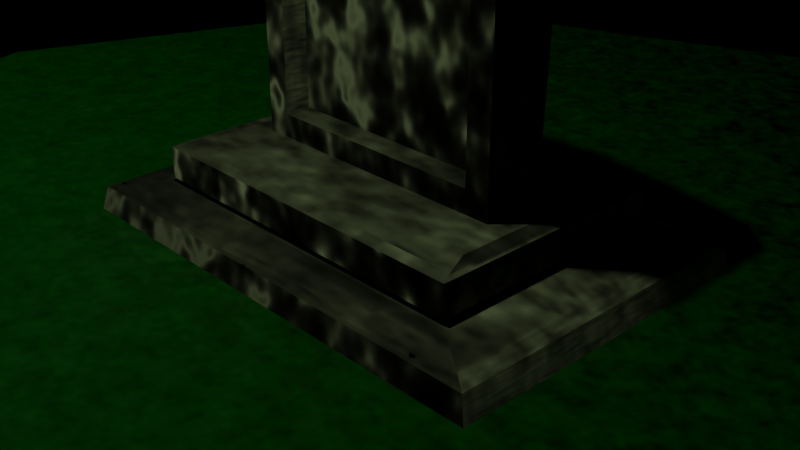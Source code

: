 # Source: Gravestone.blend  (saved by Blender 3.1.7; exported with 4.5.12 LTS)
import bpy
from mathutils import Matrix  # noqa: F401  (used for matrix-valued properties, if any)

bpy.ops.wm.read_factory_settings(use_empty=True)
scene = bpy.context.scene
scene.name = 'Scene'

# ---- collections
col_collection = bpy.data.collections.new('Collection'); scene.collection.children.link(col_collection)

# ---- images (referenced by path relative to the original .blend; pixels are not part of the script)
import os
ASSET_DIR = os.environ.get("B2B_ASSET_DIR", "")  # directory of the original .blend (textures are referenced by path, not embedded)
HERE = os.path.dirname(os.path.abspath(__file__))  # packed textures are extracted next to this script under _unpacked/

def load_image(name, relpath, width, height, colorspace="sRGB"):
    """Load a texture the original file referenced (path relative to the .blend, or extracted next to this script)."""
    p = next((c for c in (os.path.join(HERE, relpath), os.path.join(ASSET_DIR, relpath)) if relpath and os.path.exists(c)), "")
    if p:
        img = bpy.data.images.load(p, check_existing=True)
        img.name = name
    else:  # same state as the original file: an image datablock whose file is absent (Cycles renders it pink)
        img = bpy.data.images.new(name, width, height)
        img.source = "FILE"
        img.filepath = "//" + (relpath or name)
    img.colorspace_settings.name = colorspace
    return img
img_360_f_97797101_d6rqbz7z8bfcp7gprmaro4flilqllhwo_jpg = load_image('360_F_97797101_d6RQbZ7Z8bfCp7GPRMarO4FlilqLLhwo.jpg', '_unpacked/360_F_97797101_d6RQbZ7Z8bfCp7GPRMarO4FlilqLLhwo.4a87228c.png', 540, 360, 'sRGB')

# ---- materials (node trees are filled in below, after node groups)
mat_material = bpy.data.materials.new('Material')
mat_material.alpha_threshold = 0.0
mat_material.use_transparent_shadow = False
mat_material.line_color = (0.0, 0.0, 0.0, 1.0)
mat_material_001 = bpy.data.materials.new('Material.001')
mat_material_001.use_transparent_shadow = False

# ---- material node trees
mat_material.use_nodes = True; mat_material.node_tree.nodes.clear()
_N = mat_material.node_tree.nodes; _L = mat_material.node_tree.links
n0 = _N.new('ShaderNodeOutputMaterial'); n0.name = 'Material Output'; n0.location = (300, 300)
n1 = _N.new('ShaderNodeBsdfPrincipled'); n1.name = 'Principled BSDF'; n1.location = (10, 300)
n1.distribution = 'GGX'
n1.subsurface_method = 'RANDOM_WALK_SKIN'
n1.inputs[2].default_value = 0.4
n1.inputs[3].default_value = 1.45
n1.inputs[27].default_value = (0.0, 0.0, 0.0, 1.0)
n1.inputs[28].default_value = 1.0
n2 = _N.new('ShaderNodeTexImage'); n2.name = 'Image Texture'; n2.location = (-280, 280)
n2.image = img_360_f_97797101_d6rqbz7z8bfcp7gprmaro4flilqllhwo_jpg
n3 = _N.new('ShaderNodeBump'); n3.name = 'Bump'; n3.location = (-237, -211)
n3.inputs[1].default_value = 1.0
n3.inputs[2].default_value = 1.0
n4 = _N.new('ShaderNodeTexNoise'); n4.name = 'Noise Texture'; n4.location = (-440, -230)
n4.inputs[2].default_value = 20.0
n4.inputs[3].default_value = 1.0
_L.new(n1.outputs[0], n0.inputs[0])
_L.new(n2.outputs[0], n1.inputs[0])
_L.new(n3.outputs[0], n1.inputs[5])
_L.new(n4.outputs[1], n3.inputs[4])
n0.is_active_output = True
mat_material_001.use_nodes = True; mat_material_001.node_tree.nodes.clear()
_N = mat_material_001.node_tree.nodes; _L = mat_material_001.node_tree.links
n0 = _N.new('ShaderNodeBsdfPrincipled'); n0.name = 'Principled BSDF'; n0.location = (10, 300)
n0.distribution = 'GGX'
n0.subsurface_method = 'RANDOM_WALK_SKIN'
n0.inputs[0].default_value = (0.0, 0.1845, 0.004104, 1.0)
n0.inputs[3].default_value = 1.45
n0.inputs[27].default_value = (0.0, 0.0, 0.0, 1.0)
n0.inputs[28].default_value = 1.0
n1 = _N.new('ShaderNodeOutputMaterial'); n1.name = 'Material Output'; n1.location = (300, 300)
n2 = _N.new('ShaderNodeTexNoise'); n2.name = 'Noise Texture'; n2.location = (-465, -193)
n2.inputs[2].default_value = 50.0
n2.inputs[4].default_value = 1.0
n3 = _N.new('ShaderNodeBump'); n3.name = 'Bump'; n3.location = (-197, -222)
n3.inputs[1].default_value = 10.0
n3.inputs[2].default_value = 1.0
_L.new(n0.outputs[0], n1.inputs[0])
_L.new(n3.outputs[0], n0.inputs[5])
_L.new(n2.outputs[1], n3.inputs[4])
n1.is_active_output = True

# ---- world
world_world = bpy.data.worlds.new('World'); scene.world = world_world
world_world.use_nodes = True; world_world.node_tree.nodes.clear()
_N = world_world.node_tree.nodes; _L = world_world.node_tree.links
n0 = _N.new('ShaderNodeOutputWorld'); n0.name = 'World Output'; n0.location = (300, 300)
n1 = _N.new('ShaderNodeBackground'); n1.name = 'Background'; n1.location = (10, 300)
n1.inputs[0].default_value = (0.0, 0.0, 0.0, 1.0)
_L.new(n1.outputs[0], n0.inputs[0])
n0.is_active_output = True
world_world.color = (0.05088, 0.05088, 0.05088)
world_world.use_sun_shadow = False
world_world.sun_shadow_jitter_overblur = 0.0

# ---- cameras
cam_camera = bpy.data.cameras.new('Camera')
cam_camera.clip_end = 100.0
cam_camera.ortho_scale = 7.314

# ---- lights
light_light = bpy.data.lights.new('Light', 'POINT')
light_light.color = (0.8048, 1.0, 0.4696)
light_light.transmission_factor = 0.0
light_light.energy = 1000.0
light_light.shadow_soft_size = 0.1
light_light.shadow_maximum_resolution = 0.006
light_light.use_absolute_resolution = True

# ---- meshes
me_cube = bpy.data.meshes.new('Cube')
me_cube.from_pydata([(0.7686, 0.7686, 1.0), (1.048, 1.048, -1.0), (0.7686, -0.7686, 1.0), (1.048, -1.048, -1.0), (-0.7686, 0.7686, 1.0), (-1.048, 1.048, -1.0), (-0.7686, -0.7686, 1.0), (-1.048, -1.048, -1.0), (0.4942, -0.2214, 3.739), (-0.4942, -0.2214, 3.739), (0.6001, -0.2214, 25.99), (-0.6001, -0.2214, 25.99), (0.5311, -0.2214, 27.43), (-0.5311, -0.2214, 27.43), (0.3238, -0.2214, 28.68), (-0.3238, -0.2214, 28.68), (0.02926, -0.2214, 28.94), (-0.02926, -0.2214, 28.94), (0.6001, -0.2214, 2.654), (-0.6001, -0.2214, 2.654), (0.4942, -0.2214, 25.98), (-0.4942, -0.2214, 25.98), (-0.3924, -0.2214, 27.42), (0.3924, -0.2214, 27.42), (0.2028, -0.2214, 28.66), (-0.2028, -0.2214, 28.66), (0.1156, -0.2214, 29.57), (-0.1156, -0.2214, 29.57), (0.4942, -0.05899, 25.98), (-0.4942, -0.05899, 25.98), (0.3924, -0.05899, 27.42), (-0.3924, -0.05899, 27.42), (0.2028, -0.05899, 28.66), (-0.2028, -0.05899, 28.66), (0.4942, -0.05899, 3.739), (-0.4942, -0.05899, 3.739), (0.02926, -0.05899, 28.94), (-0.02926, -0.05899, 28.94), (0.5168, 0.2214, 2.654), (0.6001, 0.1388, 2.654), (0.6244, 0.3003, 2.654), (0.5487, 0.2151, 2.654), (0.5757, 0.1972, 2.654), (0.5938, 0.1704, 2.654), (-0.6001, 0.1388, 2.654), (-0.5168, 0.2214, 2.654), (-0.6244, 0.3003, 2.654), (-0.5938, 0.1704, 2.654), (-0.5757, 0.1972, 2.654), (-0.5487, 0.2151, 2.654), (0.5168, 0.343, 25.99), (0.6001, 0.2604, 25.99), (0.5487, 0.3368, 25.99), (0.5757, 0.3188, 25.99), (0.5938, 0.2921, 25.99), (-0.6001, 0.2604, 25.99), (-0.5168, 0.343, 25.99), (-0.5938, 0.2921, 25.99), (-0.5757, 0.3188, 25.99), (-0.5487, 0.3368, 25.99), (0.4477, 0.343, 27.43), (0.5311, 0.2604, 27.43), (0.4796, 0.3368, 27.43), (0.5067, 0.3188, 27.43), (0.5248, 0.2921, 27.43), (-0.5311, 0.2604, 27.43), (-0.4477, 0.343, 27.43), (-0.5248, 0.2921, 27.43), (-0.5067, 0.3188, 27.43), (-0.4796, 0.3368, 27.43), (0.2403, 0.343, 28.68), (0.3238, 0.2604, 28.68), (0.2723, 0.3368, 28.68), (0.2994, 0.3188, 28.68), (0.3175, 0.2921, 28.68), (-0.3238, 0.2604, 28.68), (-0.2403, 0.343, 28.68), (-0.3175, 0.2921, 28.68), (-0.2994, 0.3188, 28.68), (-0.2723, 0.3368, 28.68), (0.05145, 0.343, 29.48), (0.1156, 0.2604, 29.57), (0.076, 0.3368, 29.51), (0.09681, 0.3188, 29.54), (0.1107, 0.2921, 29.56), (-0.05145, 0.343, 29.48), (-0.1156, 0.2604, 29.57), (-0.076, 0.3368, 29.51), (-0.09681, 0.3188, 29.54), (-0.1107, 0.2921, 29.56), (1.018, -1.018, 0.2437), (0.2435, -0.2435, 1.0), (0.9536, -0.9536, 0.5331), (0.7837, -0.7837, 0.7785), (0.5344, -0.5344, 0.9424), (-0.2435, -0.2435, 1.0), (-1.018, -1.018, 0.2437), (-0.5344, -0.5344, 0.9424), (-0.7837, -0.7837, 0.7785), (-0.9536, -0.9536, 0.5331), (1.018, 1.018, 0.2437), (0.2435, 0.2435, 1.0), (0.9536, 0.9536, 0.5331), (0.7837, 0.7837, 0.7785), (0.5344, 0.5344, 0.9424), (-0.2435, 0.2435, 1.0), (-1.018, 1.018, 0.2437), (-0.5344, 0.5344, 0.9424), (-0.7837, 0.7837, 0.7785), (-0.9536, 0.9536, 0.5331), (0.7686, -0.7686, 2.463), (0.6983, -0.5404, 2.654), (0.748, -0.7018, 2.598), (-0.6983, -0.5404, 2.654), (-0.7686, -0.7686, 2.463), (-0.748, -0.7018, 2.598), (0.7686, 0.7686, 2.463), (0.6983, 0.5404, 2.654), (0.748, 0.7018, 2.598), (-0.6983, 0.5404, 2.654), (-0.7686, 0.7686, 2.463), (-0.748, 0.7018, 2.598)], [], [(113, 111, 18, 19), (0, 2, 91, 101), (6, 4, 105, 95), (5, 1, 3, 7), (3, 90, 96, 7), (4, 0, 101, 105), (7, 96, 106, 5), (2, 6, 95, 91), (5, 106, 100, 1), (119, 113, 19, 44, 46), (117, 119, 46, 45, 38, 40), (111, 117, 40, 39, 18), (0, 4, 120, 116), (44, 19, 11, 55), (38, 45, 56, 50), (10, 51, 61, 12), (12, 61, 71, 14), (2, 0, 116, 110), (4, 6, 114, 120), (22, 21, 29, 31), (65, 13, 15, 75), (25, 22, 31, 33), (55, 11, 13, 65), (50, 56, 66, 60), (81, 86, 27, 26), (60, 66, 76, 70), (14, 71, 81, 26), (24, 16, 36, 32), (21, 9, 35, 29), (75, 15, 27, 86), (70, 76, 85, 80), (8, 9, 19, 18), (20, 8, 18, 10), (9, 21, 11, 19), (21, 22, 13, 11), (23, 20, 10, 12), (24, 23, 12, 14), (22, 25, 15, 13), (17, 16, 26, 27), (25, 17, 27, 15), (16, 24, 14, 26), (35, 34, 28, 29), (29, 28, 30, 31), (31, 30, 32, 33), (33, 32, 36, 37), (9, 8, 34, 35), (16, 17, 37, 36), (20, 23, 30, 28), (8, 20, 28, 34), (17, 25, 33, 37), (23, 24, 32, 30), (38, 41, 40), (41, 42, 40), (42, 43, 40), (43, 39, 40), (44, 47, 46), (47, 48, 46), (48, 49, 46), (49, 45, 46), (44, 55, 57, 47), (47, 57, 58, 48), (48, 58, 59, 49), (49, 59, 56, 45), (51, 39, 43, 54), (54, 43, 42, 53), (53, 42, 41, 52), (52, 41, 38, 50), (66, 56, 59, 69), (69, 59, 58, 68), (68, 58, 57, 67), (67, 57, 55, 65), (61, 51, 54, 64), (64, 54, 53, 63), (63, 53, 52, 62), (62, 52, 50, 60), (65, 75, 77, 67), (67, 77, 78, 68), (68, 78, 79, 69), (69, 79, 76, 66), (71, 61, 64, 74), (74, 64, 63, 73), (73, 63, 62, 72), (72, 62, 60, 70), (86, 81, 84, 89), (89, 84, 83, 88), (88, 83, 82, 87), (87, 82, 80, 85), (85, 76, 79, 87), (87, 79, 78, 88), (88, 78, 77, 89), (89, 77, 75, 86), (81, 71, 74, 84), (84, 74, 73, 83), (83, 73, 72, 82), (82, 72, 70, 80), (18, 39, 51, 10), (91, 95, 97, 94), (94, 97, 98, 93), (93, 98, 99, 92), (92, 99, 96, 90), (101, 91, 94, 104), (104, 94, 93, 103), (103, 93, 92, 102), (102, 92, 90, 100), (95, 105, 107, 97), (97, 107, 108, 98), (98, 108, 109, 99), (99, 109, 106, 96), (105, 101, 104, 107), (107, 104, 103, 108), (108, 103, 102, 109), (109, 102, 100, 106), (1, 100, 90, 3), (111, 113, 115, 112), (112, 115, 114, 110), (117, 111, 112, 118), (118, 112, 110, 116), (113, 119, 121, 115), (115, 121, 120, 114), (119, 117, 118, 121), (121, 118, 116, 120), (6, 2, 110, 114)])
_uv = me_cube.uv_layers.new(name='UVMap')
_uv.uv.foreach_set('vector', [0.3575, 0.2147, 0.3575, 0.2666, 0.3456, 0.263, 0.3456, 0.2184, 0.3684, 0.1558, 0.3684, 0.2129, 0.3489, 0.1934, 0.3489, 0.1753, 0.3113, 0.2129, 0.3113, 0.1558, 0.3308, 0.1753, 0.3308, 0.1934, 0.1785, 0.0, 0.2564, 0.0, 0.2564, 0.07788, 0.1785, 0.07788, 0.1785, 0.1558, 0.2247, 0.1569, 0.2247, 0.2325, 0.1785, 0.2336, 0.3113, 0.1558, 0.3684, 0.1558, 0.3489, 0.1753, 0.3308, 0.1753, 0.2449, 0.1558, 0.2912, 0.1568, 0.2912, 0.2324, 0.2449, 0.2335, 0.3684, 0.2129, 0.3113, 0.2129, 0.3308, 0.1934, 0.3489, 0.1934, 0.1785, 0.07788, 0.2247, 0.07898, 0.2247, 0.1546, 0.1785, 0.1558, 0.3173, 0.2147, 0.3575, 0.2147, 0.3456, 0.2184, 0.3322, 0.2184, 0.3262, 0.2175, 0.3173, 0.2666, 0.3173, 0.2147, 0.3262, 0.2175, 0.3292, 0.2215, 0.3292, 0.2599, 0.3262, 0.2639, 0.3575, 0.2666, 0.3173, 0.2666, 0.3262, 0.2639, 0.3322, 0.263, 0.3456, 0.263, 0.1785, 0.2952, 0.2356, 0.2952, 0.2356, 0.3495, 0.1785, 0.3495, 0.1627, 1.0, 0.1494, 1.0, 0.1447, 0.1335, 0.1626, 0.1335, 0.04679, 0.0, 0.08519, 0.0, 0.08519, 0.865, 0.04679, 0.865, 0.1243, 0.8665, 0.1421, 0.8665, 0.142, 0.9201, 0.1241, 0.92, 0.1241, 0.92, 0.142, 0.9201, 0.1421, 0.9669, 0.1242, 0.9668, 0.2356, 0.2951, 0.1785, 0.2952, 0.1785, 0.2409, 0.2356, 0.2408, 0.3021, 0.1395, 0.2451, 0.1394, 0.2451, 0.08504, 0.3021, 0.08513, 0.1779, 0.05621, 0.1778, 0.1092, 0.1717, 0.1092, 0.1719, 0.05622, 0.1624, 0.07994, 0.1445, 0.08001, 0.1447, 0.03317, 0.1625, 0.0331, 0.1782, 0.01021, 0.1779, 0.05621, 0.1719, 0.05622, 0.1722, 0.01022, 0.1626, 0.1335, 0.1447, 0.1335, 0.1445, 0.08001, 0.1624, 0.07994, 0.04679, 0.865, 0.08519, 0.865, 0.08262, 0.9184, 0.04935, 0.9184, 0.2356, 0.2725, 0.2442, 0.2725, 0.2442, 0.2904, 0.2356, 0.2904, 0.04935, 0.9184, 0.08262, 0.9184, 0.07492, 0.9649, 0.05706, 0.9649, 0.1242, 0.9668, 0.1421, 0.9669, 0.1423, 1.0, 0.1244, 0.9999, 0.1714, 0.9251, 0.1717, 0.9353, 0.1657, 0.9353, 0.1654, 0.9251, 0.1778, 0.1092, 0.1785, 0.9353, 0.1725, 0.9353, 0.1717, 0.1092, 0.1625, 0.0331, 0.1447, 0.03317, 0.1449, 6.676e-05, 0.1627, 0.0, 0.05706, 0.9649, 0.07492, 0.9649, 0.0679, 0.9946, 0.06408, 0.9946, 0.04066, 0.04029, 0.003935, 0.04029, 5.96e-08, 0.0, 0.0446, 0.0, 0.04066, 0.8662, 0.04066, 0.04029, 0.0446, 0.0, 0.0446, 0.8663, 0.003935, 0.04029, 0.003934, 0.8662, 0.0, 0.8663, 5.96e-08, 0.0, 0.003934, 0.8662, 0.007719, 0.9193, 0.002564, 0.9197, 0.0, 0.8663, 0.03688, 0.9193, 0.04066, 0.8662, 0.0446, 0.8663, 0.04203, 0.9197, 0.02983, 0.9655, 0.03688, 0.9193, 0.04203, 0.9197, 0.03433, 0.9663, 0.007719, 0.9193, 0.01476, 0.9655, 0.01027, 0.9663, 0.002564, 0.9197, 0.02121, 0.976, 0.02339, 0.976, 0.02659, 0.9992, 0.018, 0.9992, 0.01476, 0.9655, 0.02121, 0.976, 0.018, 0.9992, 0.01027, 0.9663, 0.02339, 0.976, 0.02983, 0.9655, 0.03433, 0.9663, 0.02659, 0.9992, 0.1241, 0.9357, 0.08738, 0.9357, 0.08738, 0.1097, 0.1241, 0.1097, 0.1241, 0.1097, 0.08738, 0.1097, 0.09116, 0.05664, 0.1203, 0.05664, 0.1203, 0.05664, 0.09116, 0.05664, 0.09821, 0.01042, 0.1133, 0.01042, 0.1133, 0.01042, 0.09821, 0.01042, 0.1047, 0.0, 0.1068, 0.0, 0.2416, 0.2336, 0.2416, 0.2704, 0.2356, 0.2704, 0.2356, 0.2336, 0.2438, 0.2397, 0.2416, 0.2397, 0.2416, 0.2336, 0.2438, 0.2336, 0.171, 0.8261, 0.1711, 0.8791, 0.1651, 0.8791, 0.165, 0.8261, 0.1717, 1.55e-05, 0.171, 0.8261, 0.165, 0.8261, 0.1657, 0.0, 0.1785, 0.0, 0.1782, 0.01021, 0.1722, 0.01022, 0.1725, 1.526e-05, 0.1711, 0.8791, 0.1714, 0.9251, 0.1654, 0.9251, 0.1651, 0.8791, 0.3292, 0.2599, 0.3294, 0.261, 0.3262, 0.2639, 0.3294, 0.261, 0.3301, 0.262, 0.3262, 0.2639, 0.3301, 0.262, 0.3311, 0.2627, 0.3262, 0.2639, 0.3311, 0.2627, 0.3322, 0.263, 0.3262, 0.2639, 0.3322, 0.2184, 0.3311, 0.2186, 0.3262, 0.2175, 0.3311, 0.2186, 0.3301, 0.2193, 0.3262, 0.2175, 0.3301, 0.2193, 0.3294, 0.2203, 0.3262, 0.2175, 0.3294, 0.2203, 0.3292, 0.2215, 0.3262, 0.2175, 0.1627, 1.0, 0.1626, 0.1335, 0.1638, 0.1334, 0.1639, 0.9999, 0.1639, 0.9999, 0.1638, 0.1334, 0.1648, 0.1334, 0.165, 0.9999, 0.08738, 5.579e-05, 0.08738, 0.8651, 0.08638, 0.865, 0.08638, 1.454e-05, 0.08638, 1.454e-05, 0.08638, 0.865, 0.08519, 0.865, 0.08519, 0.0, 0.1421, 0.8665, 0.1423, 5.031e-05, 0.1435, 6.247e-05, 0.1433, 0.8666, 0.1433, 0.8666, 0.1435, 6.247e-05, 0.1445, 8.845e-05, 0.1444, 0.8666, 0.0446, 0.8651, 0.0446, 5.579e-05, 0.0456, 1.454e-05, 0.0456, 0.865, 0.0456, 0.865, 0.0456, 1.454e-05, 0.04679, 0.0, 0.04679, 0.865, 0.08262, 0.9184, 0.08519, 0.865, 0.08638, 0.865, 0.08381, 0.9184, 0.08381, 0.9184, 0.08638, 0.865, 0.08738, 0.8651, 0.08482, 0.9184, 0.1646, 0.0799, 0.1648, 0.1334, 0.1638, 0.1334, 0.1636, 0.07993, 0.1636, 0.07993, 0.1638, 0.1334, 0.1626, 0.1335, 0.1624, 0.07994, 0.142, 0.9201, 0.1421, 0.8665, 0.1433, 0.8666, 0.1432, 0.9201, 0.1432, 0.9201, 0.1433, 0.8666, 0.1444, 0.8666, 0.1442, 0.9201, 0.04716, 0.9184, 0.0446, 0.8651, 0.0456, 0.865, 0.04817, 0.9184, 0.04817, 0.9184, 0.0456, 0.865, 0.04679, 0.865, 0.04935, 0.9184, 0.1624, 0.07994, 0.1625, 0.0331, 0.1637, 0.03309, 0.1636, 0.07993, 0.1636, 0.07993, 0.1637, 0.03309, 0.1648, 0.03306, 0.1646, 0.0799, 0.08482, 0.9184, 0.07711, 0.9649, 0.0761, 0.9649, 0.08381, 0.9184, 0.08381, 0.9184, 0.0761, 0.9649, 0.07492, 0.9649, 0.08262, 0.9184, 0.1421, 0.9669, 0.142, 0.9201, 0.1432, 0.9201, 0.1433, 0.9669, 0.1433, 0.9669, 0.1432, 0.9201, 0.1442, 0.9201, 0.1443, 0.9669, 0.05487, 0.9649, 0.04716, 0.9184, 0.04817, 0.9184, 0.05587, 0.9649, 0.05587, 0.9649, 0.04817, 0.9184, 0.04935, 0.9184, 0.05706, 0.9649, 0.2442, 0.2725, 0.2356, 0.2725, 0.2358, 0.2714, 0.244, 0.2714, 0.244, 0.2714, 0.2358, 0.2714, 0.2363, 0.2704, 0.2435, 0.2704, 0.06959, 0.9968, 0.06239, 0.9968, 0.06316, 0.9958, 0.06881, 0.9958, 0.06881, 0.9958, 0.06316, 0.9958, 0.06408, 0.9946, 0.0679, 0.9946, 0.0679, 0.9946, 0.07492, 0.9649, 0.0761, 0.9649, 0.06881, 0.9958, 0.06881, 0.9958, 0.0761, 0.9649, 0.07711, 0.9649, 0.06959, 0.9968, 0.165, 0.0008678, 0.1648, 0.03306, 0.1637, 0.03309, 0.1639, 0.0002232, 0.1639, 0.0002232, 0.1637, 0.03309, 0.1625, 0.0331, 0.1627, 0.0, 0.1423, 1.0, 0.1421, 0.9669, 0.1433, 0.9669, 0.1435, 0.9998, 0.1435, 0.9998, 0.1433, 0.9669, 0.1443, 0.9669, 0.1445, 0.9991, 0.06239, 0.9968, 0.05487, 0.9649, 0.05587, 0.9649, 0.06316, 0.9958, 0.06316, 0.9958, 0.05587, 0.9649, 0.05706, 0.9649, 0.06408, 0.9946, 0.129, 0.0, 0.1423, 5.031e-05, 0.1421, 0.8665, 0.1243, 0.8665, 0.3221, 0.09795, 0.3221, 0.116, 0.3113, 0.1269, 0.3113, 0.08714, 0.3113, 0.08714, 0.3113, 0.1269, 0.3021, 0.1361, 0.3021, 0.07788, 0.2449, 0.1656, 0.2449, 0.2238, 0.2356, 0.2301, 0.2356, 0.1593, 0.2356, 0.1593, 0.2356, 0.2301, 0.2247, 0.2325, 0.2247, 0.1569, 0.3402, 0.09795, 0.3221, 0.09795, 0.3113, 0.08714, 0.3511, 0.08714, 0.3511, 0.08714, 0.3113, 0.08714, 0.3021, 0.07788, 0.3604, 0.07788, 0.3113, 0.243, 0.3113, 0.3011, 0.302, 0.3077, 0.302, 0.2369, 0.302, 0.2369, 0.302, 0.3077, 0.2912, 0.3102, 0.2912, 0.2347, 0.3221, 0.116, 0.3402, 0.116, 0.3511, 0.1269, 0.3113, 0.1269, 0.3113, 0.1269, 0.3511, 0.1269, 0.3604, 0.1361, 0.3021, 0.1361, 0.3113, 0.1659, 0.3113, 0.2241, 0.302, 0.2301, 0.302, 0.1593, 0.302, 0.1593, 0.302, 0.2301, 0.2912, 0.2324, 0.2912, 0.1568, 0.3402, 0.116, 0.3402, 0.09795, 0.3511, 0.08714, 0.3511, 0.1269, 0.3511, 0.1269, 0.3511, 0.08714, 0.3604, 0.07788, 0.3604, 0.1361, 0.2451, 0.08769, 0.2451, 0.1459, 0.2356, 0.1522, 0.2356, 0.08138, 0.2356, 0.08138, 0.2356, 0.1522, 0.2247, 0.1546, 0.2247, 0.07898, 0.2449, 0.2335, 0.2912, 0.2347, 0.2912, 0.3102, 0.2449, 0.3113, 0.3575, 0.2666, 0.3575, 0.2147, 0.3635, 0.2129, 0.3635, 0.2685, 0.3128, 0.05943, 0.2572, 0.05943, 0.2564, 0.05432, 0.3135, 0.05432, 0.1869, 0.2337, 0.227, 0.2336, 0.2331, 0.2358, 0.181, 0.2358, 0.181, 0.2358, 0.2331, 0.2358, 0.2356, 0.2408, 0.1785, 0.2409, 0.2537, 0.07788, 0.2938, 0.07794, 0.2997, 0.08009, 0.2476, 0.08, 0.2476, 0.08, 0.2997, 0.08009, 0.3021, 0.08513, 0.2451, 0.08504, 0.3173, 0.2147, 0.3173, 0.2666, 0.3113, 0.2685, 0.3113, 0.2129, 0.2349, 0.3546, 0.1793, 0.3546, 0.1785, 0.3495, 0.2356, 0.3495, 0.2564, 0.0, 0.3135, 0.0, 0.3135, 0.05432, 0.2564, 0.05432])
me_cube.materials.append(mat_material)
me_cube.use_remesh_preserve_volume = False
me_cube.use_remesh_preserve_attributes = False
me_cube.use_mirror_vertex_groups = False
me_cube.update()
me_plane = bpy.data.meshes.new('Plane')
me_plane.from_pydata([(-0.6719, -0.6719, 0.0), (0.6719, -0.6719, 0.0), (-0.6719, 0.6719, 0.0), (0.6719, 0.6719, 0.0), (-0.9167, 0.0, 0.0), (0.0, -0.9167, 0.0), (0.9167, 0.0, 0.0), (0.0, 0.9167, 0.0), (0.0, 2.794e-09, 0.0)], [], [(0, 5, 8, 4), (5, 1, 6, 8), (8, 6, 3, 7), (4, 8, 7, 2)])
_uv = me_plane.uv_layers.new(name='UVMap')
_uv.uv.foreach_set('vector', [0.0, 0.0, 0.5, 0.0, 0.5, 0.5, 0.0, 0.5, 0.5, 0.0, 1.0, 0.0, 1.0, 0.5, 0.5, 0.5, 0.5, 0.5, 1.0, 0.5, 1.0, 1.0, 0.5, 1.0, 0.0, 0.5, 0.5, 0.5, 0.5, 1.0, 0.0, 1.0])
me_plane.materials.append(mat_material_001)
me_plane.use_remesh_fix_poles = True
me_plane.use_remesh_preserve_attributes = False
me_plane.update()

# ---- objects
ob_cube = bpy.data.objects.new('Cube', me_cube)
ob_light = bpy.data.objects.new('Light', light_light)
ob_camera = bpy.data.objects.new('Camera', cam_camera)
ob_plane = bpy.data.objects.new('Plane', me_plane)

# ---- transforms, parenting, visibility, modifiers, constraints
ob_cube.location = (0.0, 0.0, 0.0)
ob_cube.scale = (2.562, 1.769, 0.2353)
ob_cube.lock_rotations_4d = False
ob_cube.empty_display_type = 'ARROWS'
ob_cube.lineart.crease_threshold = 0.0
ob_light.location = (0.1042, -1.901, 13.7)
ob_light.rotation_euler = (0.6503, 0.05522, 1.866)
ob_light.lock_rotations_4d = False
ob_light.empty_display_type = 'ARROWS'
ob_light.color = (0.0, 0.0, 0.0, 0.0)
ob_light.lineart.crease_threshold = 0.0
ob_camera.location = (7.359, -6.926, 4.958)
ob_camera.rotation_euler = (1.109, 0.0, 0.8149)
ob_camera.lock_rotations_4d = False
ob_camera.empty_display_type = 'ARROWS'
ob_camera.color = (0.0, 0.0, 0.0, 0.0)
ob_camera.display_type = 'WIRE'
ob_camera.lineart.crease_threshold = 0.0
ob_plane.location = (0.0, 0.0, -0.207)
ob_plane.scale = (9.234, 9.234, 9.234)

# ---- collection membership
col_collection.objects.link(ob_cube)
col_collection.objects.link(ob_light)
col_collection.objects.link(ob_camera)
col_collection.objects.link(ob_plane)

# ---- scene / render settings (as saved in the file)
scene.camera = ob_camera
scene.frame_start = 1; scene.frame_end = 250; scene.frame_set(1)
scene.render.engine = 'BLENDER_EEVEE_NEXT'
scene.cycles.sampling_pattern = 'TABULATED_SOBOL'
scene.cycles.use_light_tree = False
scene.view_settings.view_transform = 'Filmic'
bpy.context.view_layer.update()
